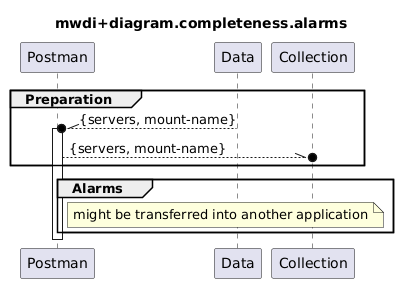

The diagram above was rendered by PlantUML. Its source (embedded in the PNG):
@startuml
skinparam responseMessageBelowArrow true

title
mwdi+diagram.completeness.alarms
end title

participant "Postman" as Postman
participant "Data" as Data
participant "Collection" as Collection

group Preparation
  Data --\\o Postman : {servers, mount-name}
  activate Postman
  Postman --\\o Collection : {servers, mount-name}
end

group Alarms
  note right Postman
    might be transferred into another application
  end note
end

deactivate Postman
@enduml